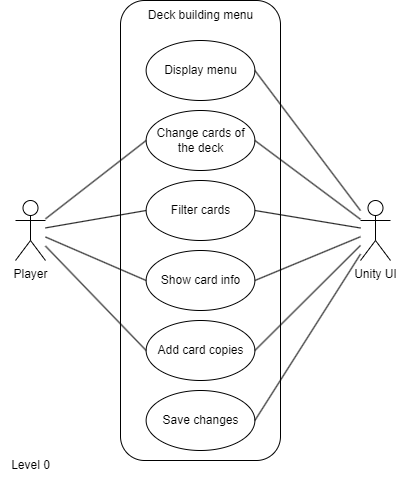

The diagram above was exported from draw.io. Its source (the exported page's mxGraphModel, read from the mxfile embedded in the PNG):
<mxGraphModel dx="491" dy="565" grid="1" gridSize="10" guides="1" tooltips="1" connect="1" arrows="1" fold="1" page="1" pageScale="1" pageWidth="850" pageHeight="1100" math="0" shadow="0">
  <root>
    <mxCell id="0" />
    <mxCell id="1" parent="0" />
    <mxCell id="qb4IXr4zt5DSTSHNOQih-4" value="Level 0" style="text;html=1;align=center;verticalAlign=middle;resizable=0;points=[];autosize=1;strokeColor=none;fillColor=none;" parent="1" vertex="1">
      <mxGeometry x="120" y="530" width="60" height="30" as="geometry" />
    </mxCell>
    <mxCell id="vTdB_JHGiNM73qcmr17B-1" value="" style="rounded=1;whiteSpace=wrap;html=1;" vertex="1" parent="1">
      <mxGeometry x="240" y="80" width="160" height="460" as="geometry" />
    </mxCell>
    <mxCell id="vTdB_JHGiNM73qcmr17B-2" value="Player" style="shape=umlActor;verticalLabelPosition=bottom;verticalAlign=top;html=1;outlineConnect=0;" vertex="1" parent="1">
      <mxGeometry x="135" y="280" width="30" height="60" as="geometry" />
    </mxCell>
    <mxCell id="vTdB_JHGiNM73qcmr17B-7" value="Deck building menu" style="text;html=1;align=center;verticalAlign=middle;resizable=0;points=[];autosize=1;strokeColor=none;fillColor=none;" vertex="1" parent="1">
      <mxGeometry x="255" y="80" width="130" height="30" as="geometry" />
    </mxCell>
    <mxCell id="vTdB_JHGiNM73qcmr17B-8" value="Display menu" style="ellipse;whiteSpace=wrap;html=1;" vertex="1" parent="1">
      <mxGeometry x="265.63" y="120" width="108.75" height="60" as="geometry" />
    </mxCell>
    <mxCell id="vTdB_JHGiNM73qcmr17B-9" value="Unity UI" style="shape=umlActor;verticalLabelPosition=bottom;verticalAlign=top;html=1;outlineConnect=0;" vertex="1" parent="1">
      <mxGeometry x="480" y="280" width="30" height="60" as="geometry" />
    </mxCell>
    <mxCell id="vTdB_JHGiNM73qcmr17B-10" value="Change cards of the deck" style="ellipse;whiteSpace=wrap;html=1;" vertex="1" parent="1">
      <mxGeometry x="265.63" y="190" width="108.75" height="60" as="geometry" />
    </mxCell>
    <mxCell id="vTdB_JHGiNM73qcmr17B-11" value="Filter cards" style="ellipse;whiteSpace=wrap;html=1;" vertex="1" parent="1">
      <mxGeometry x="265.63" y="260" width="108.75" height="60" as="geometry" />
    </mxCell>
    <mxCell id="vTdB_JHGiNM73qcmr17B-12" value="Show card info" style="ellipse;whiteSpace=wrap;html=1;" vertex="1" parent="1">
      <mxGeometry x="265.63" y="330" width="108.75" height="60" as="geometry" />
    </mxCell>
    <mxCell id="vTdB_JHGiNM73qcmr17B-13" value="Add card copies" style="ellipse;whiteSpace=wrap;html=1;" vertex="1" parent="1">
      <mxGeometry x="265.63" y="400" width="108.75" height="60" as="geometry" />
    </mxCell>
    <mxCell id="vTdB_JHGiNM73qcmr17B-16" value="" style="endArrow=none;html=1;rounded=0;exitX=1;exitY=0.5;exitDx=0;exitDy=0;" edge="1" parent="1" source="vTdB_JHGiNM73qcmr17B-8" target="vTdB_JHGiNM73qcmr17B-9">
      <mxGeometry width="50" height="50" relative="1" as="geometry">
        <mxPoint x="190" y="60" as="sourcePoint" />
        <mxPoint x="240" y="10" as="targetPoint" />
      </mxGeometry>
    </mxCell>
    <mxCell id="vTdB_JHGiNM73qcmr17B-17" value="" style="endArrow=none;html=1;rounded=0;exitX=1;exitY=0.5;exitDx=0;exitDy=0;" edge="1" parent="1" source="vTdB_JHGiNM73qcmr17B-10" target="vTdB_JHGiNM73qcmr17B-9">
      <mxGeometry width="50" height="50" relative="1" as="geometry">
        <mxPoint x="400" y="400" as="sourcePoint" />
        <mxPoint x="450" y="350" as="targetPoint" />
      </mxGeometry>
    </mxCell>
    <mxCell id="vTdB_JHGiNM73qcmr17B-18" value="" style="endArrow=none;html=1;rounded=0;exitX=1;exitY=0.5;exitDx=0;exitDy=0;" edge="1" parent="1" source="vTdB_JHGiNM73qcmr17B-11" target="vTdB_JHGiNM73qcmr17B-9">
      <mxGeometry width="50" height="50" relative="1" as="geometry">
        <mxPoint x="384" y="230" as="sourcePoint" />
        <mxPoint x="490" y="278" as="targetPoint" />
      </mxGeometry>
    </mxCell>
    <mxCell id="vTdB_JHGiNM73qcmr17B-19" value="" style="endArrow=none;html=1;rounded=0;exitX=1;exitY=0.5;exitDx=0;exitDy=0;" edge="1" parent="1" source="vTdB_JHGiNM73qcmr17B-12" target="vTdB_JHGiNM73qcmr17B-9">
      <mxGeometry width="50" height="50" relative="1" as="geometry">
        <mxPoint x="170" y="450" as="sourcePoint" />
        <mxPoint x="220" y="400" as="targetPoint" />
      </mxGeometry>
    </mxCell>
    <mxCell id="vTdB_JHGiNM73qcmr17B-20" value="" style="endArrow=none;html=1;rounded=0;exitX=1;exitY=0.5;exitDx=0;exitDy=0;" edge="1" parent="1" source="vTdB_JHGiNM73qcmr17B-13" target="vTdB_JHGiNM73qcmr17B-9">
      <mxGeometry width="50" height="50" relative="1" as="geometry">
        <mxPoint x="460" y="440" as="sourcePoint" />
        <mxPoint x="510" y="390" as="targetPoint" />
      </mxGeometry>
    </mxCell>
    <mxCell id="vTdB_JHGiNM73qcmr17B-21" value="Save changes" style="ellipse;whiteSpace=wrap;html=1;" vertex="1" parent="1">
      <mxGeometry x="265.63" y="470" width="108.75" height="60" as="geometry" />
    </mxCell>
    <mxCell id="vTdB_JHGiNM73qcmr17B-22" value="" style="endArrow=none;html=1;rounded=0;exitX=1;exitY=0.5;exitDx=0;exitDy=0;" edge="1" parent="1" source="vTdB_JHGiNM73qcmr17B-21" target="vTdB_JHGiNM73qcmr17B-9">
      <mxGeometry width="50" height="50" relative="1" as="geometry">
        <mxPoint x="480" y="480" as="sourcePoint" />
        <mxPoint x="530" y="430" as="targetPoint" />
      </mxGeometry>
    </mxCell>
    <mxCell id="vTdB_JHGiNM73qcmr17B-24" value="" style="endArrow=none;html=1;rounded=0;entryX=0;entryY=0.5;entryDx=0;entryDy=0;" edge="1" parent="1" source="vTdB_JHGiNM73qcmr17B-2" target="vTdB_JHGiNM73qcmr17B-10">
      <mxGeometry width="50" height="50" relative="1" as="geometry">
        <mxPoint x="170" y="220" as="sourcePoint" />
        <mxPoint x="220" y="170" as="targetPoint" />
      </mxGeometry>
    </mxCell>
    <mxCell id="vTdB_JHGiNM73qcmr17B-25" value="" style="endArrow=none;html=1;rounded=0;entryX=0;entryY=0.5;entryDx=0;entryDy=0;" edge="1" parent="1" source="vTdB_JHGiNM73qcmr17B-2" target="vTdB_JHGiNM73qcmr17B-11">
      <mxGeometry width="50" height="50" relative="1" as="geometry">
        <mxPoint x="130" y="430" as="sourcePoint" />
        <mxPoint x="180" y="380" as="targetPoint" />
      </mxGeometry>
    </mxCell>
    <mxCell id="vTdB_JHGiNM73qcmr17B-26" value="" style="endArrow=none;html=1;rounded=0;entryX=0;entryY=0.5;entryDx=0;entryDy=0;" edge="1" parent="1" source="vTdB_JHGiNM73qcmr17B-2" target="vTdB_JHGiNM73qcmr17B-12">
      <mxGeometry width="50" height="50" relative="1" as="geometry">
        <mxPoint x="120" y="430" as="sourcePoint" />
        <mxPoint x="170" y="380" as="targetPoint" />
      </mxGeometry>
    </mxCell>
    <mxCell id="vTdB_JHGiNM73qcmr17B-27" value="" style="endArrow=none;html=1;rounded=0;entryX=0;entryY=0.5;entryDx=0;entryDy=0;" edge="1" parent="1" source="vTdB_JHGiNM73qcmr17B-2" target="vTdB_JHGiNM73qcmr17B-13">
      <mxGeometry width="50" height="50" relative="1" as="geometry">
        <mxPoint x="140" y="450" as="sourcePoint" />
        <mxPoint x="190" y="400" as="targetPoint" />
      </mxGeometry>
    </mxCell>
  </root>
</mxGraphModel>